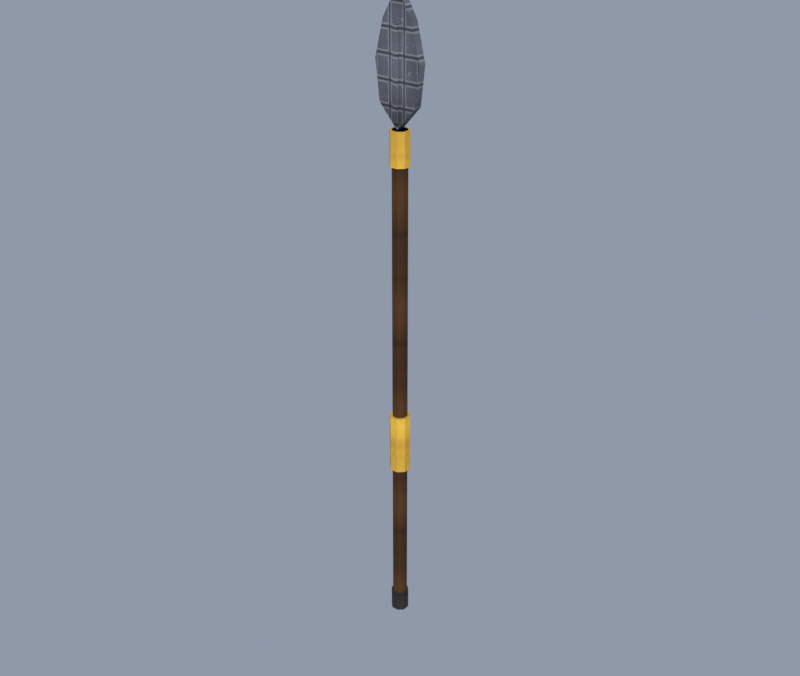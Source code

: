 # Source: valkyr_spear.blend  (saved by Blender 5.2.44; exported with 4.5.12 LTS)
import bpy
from mathutils import Matrix  # noqa: F401  (used for matrix-valued properties, if any)

bpy.ops.wm.read_factory_settings(use_empty=True)
scene = bpy.context.scene
scene.name = 'Scene'

# ---- collections
col_collection = bpy.data.collections.new('Collection'); scene.collection.children.link(col_collection)

# ---- images (referenced by path relative to the original .blend; pixels are not part of the script)
import os
ASSET_DIR = os.environ.get("B2B_ASSET_DIR", "")  # directory of the original .blend (textures are referenced by path, not embedded)
HERE = os.path.dirname(os.path.abspath(__file__))  # packed textures are extracted next to this script under _unpacked/

def load_image(name, relpath, width, height, colorspace="sRGB"):
    """Load a texture the original file referenced (path relative to the .blend, or extracted next to this script)."""
    p = next((c for c in (os.path.join(HERE, relpath), os.path.join(ASSET_DIR, relpath)) if relpath and os.path.exists(c)), "")
    if p:
        img = bpy.data.images.load(p, check_existing=True)
        img.name = name
    else:  # same state as the original file: an image datablock whose file is absent (Cycles renders it pink)
        img = bpy.data.images.new(name, width, height)
        img.source = "FILE"
        img.filepath = "//" + (relpath or name)
    img.colorspace_settings.name = colorspace
    return img
img_km_wpn_dark_wood_png = load_image('km_wpn_dark_wood.png', '_unpacked/km_wpn_dark_wood.1491eb0f.png', 1024, 1024, 'sRGB')
img_km_wpn_dark_steel_png = load_image('km_wpn_dark_steel.png', '_unpacked/km_wpn_dark_steel.b2eeb7f2.png', 1024, 1024, 'sRGB')
img_km_gold_png = load_image('km_gold.png', '_unpacked/km_gold.fefc0a34.png', 1024, 1024, 'sRGB')
img_km_iron_png = load_image('km_iron.png', '_unpacked/km_iron.59d86791.png', 1024, 1024, 'sRGB')

# ---- materials (node trees are filled in below, after node groups)
mat_km_wpn_dark_wood = bpy.data.materials.new('KM_wpn_dark_wood')
mat_km_wpn_dark_steel = bpy.data.materials.new('KM_wpn_dark_steel')
mat_km_gold = bpy.data.materials.new('KM_gold')
mat_km_iron = bpy.data.materials.new('KM_iron')

# ---- material node trees
mat_km_wpn_dark_wood.use_nodes = True; mat_km_wpn_dark_wood.node_tree.nodes.clear()
_N = mat_km_wpn_dark_wood.node_tree.nodes; _L = mat_km_wpn_dark_wood.node_tree.links
n0 = _N.new('ShaderNodeBsdfPrincipled'); n0.name = 'Principled BSDF'; n0.location = (-200, 100)
n0.inputs[2].default_value = 1.0
n0.inputs[10].default_value = 0.005
n0.inputs[13].default_value = 0.18
n1 = _N.new('ShaderNodeOutputMaterial'); n1.name = 'Material Output'; n1.location = (200, 100)
n2 = _N.new('ShaderNodeTexImage'); n2.name = 'Image Texture'; n2.location = (-400, 200)
n2.image = img_km_wpn_dark_wood_png
n2.interpolation = 'Smart'
_L.new(n0.outputs[0], n1.inputs[0])
_L.new(n2.outputs[0], n0.inputs[0])
n1.is_active_output = True
mat_km_wpn_dark_steel.use_nodes = True; mat_km_wpn_dark_steel.node_tree.nodes.clear()
_N = mat_km_wpn_dark_steel.node_tree.nodes; _L = mat_km_wpn_dark_steel.node_tree.links
n0 = _N.new('ShaderNodeBsdfPrincipled'); n0.name = 'Principled BSDF'; n0.location = (-200, 100)
n0.inputs[2].default_value = 1.0
n0.inputs[10].default_value = 0.005
n0.inputs[13].default_value = 0.18
n1 = _N.new('ShaderNodeOutputMaterial'); n1.name = 'Material Output'; n1.location = (200, 100)
n2 = _N.new('ShaderNodeTexImage'); n2.name = 'Image Texture'; n2.location = (-400, 200)
n2.image = img_km_wpn_dark_steel_png
n2.interpolation = 'Smart'
_L.new(n0.outputs[0], n1.inputs[0])
_L.new(n2.outputs[0], n0.inputs[0])
n1.is_active_output = True
mat_km_gold.use_nodes = True; mat_km_gold.node_tree.nodes.clear()
_N = mat_km_gold.node_tree.nodes; _L = mat_km_gold.node_tree.links
n0 = _N.new('ShaderNodeBsdfPrincipled'); n0.name = 'Principled BSDF'; n0.location = (-200, 100)
n0.inputs[2].default_value = 1.0
n0.inputs[10].default_value = 0.005
n0.inputs[13].default_value = 0.18
n1 = _N.new('ShaderNodeOutputMaterial'); n1.name = 'Material Output'; n1.location = (200, 100)
n2 = _N.new('ShaderNodeTexImage'); n2.name = 'Image Texture'; n2.location = (-400, 200)
n2.image = img_km_gold_png
n2.interpolation = 'Smart'
_L.new(n0.outputs[0], n1.inputs[0])
_L.new(n2.outputs[0], n0.inputs[0])
n1.is_active_output = True
mat_km_iron.use_nodes = True; mat_km_iron.node_tree.nodes.clear()
_N = mat_km_iron.node_tree.nodes; _L = mat_km_iron.node_tree.links
n0 = _N.new('ShaderNodeBsdfPrincipled'); n0.name = 'Principled BSDF'; n0.location = (-200, 100)
n0.inputs[2].default_value = 1.0
n0.inputs[10].default_value = 0.005
n0.inputs[13].default_value = 0.18
n1 = _N.new('ShaderNodeOutputMaterial'); n1.name = 'Material Output'; n1.location = (200, 100)
n2 = _N.new('ShaderNodeTexImage'); n2.name = 'Image Texture'; n2.location = (-400, 200)
n2.image = img_km_iron_png
n2.interpolation = 'Smart'
_L.new(n0.outputs[0], n1.inputs[0])
_L.new(n2.outputs[0], n0.inputs[0])
n1.is_active_output = True

# ---- world
world_km_world = bpy.data.worlds.new('KM_World'); scene.world = world_km_world
world_km_world.use_nodes = True; world_km_world.node_tree.nodes.clear()
_N = world_km_world.node_tree.nodes; _L = world_km_world.node_tree.links
n0 = _N.new('ShaderNodeBackground'); n0.name = 'Background'; n0.location = (-200, 100)
n0.inputs[0].default_value = (0.5, 0.58, 0.72, 1.0)
n0.inputs[1].default_value = 0.55
n1 = _N.new('ShaderNodeOutputWorld'); n1.name = 'World Output'; n1.location = (200, 100)
_L.new(n0.outputs[0], n1.inputs[0])
n1.is_active_output = True

# ---- lights
light_sun = bpy.data.lights.new('Sun', 'SUN')
light_sun.color = (1.0, 0.96, 0.88)
light_sun.angle = 0.1047
light_sun.energy = 3.4
light_fill = bpy.data.lights.new('Fill', 'AREA')
light_fill.color = (0.82, 0.87, 1.0)
light_fill.energy = 140.0
light_fill.size = 8.0

# ---- meshes
me_valkyr_spear = bpy.data.meshes.new('valkyr_spear')
me_valkyr_spear.from_pydata([(0.03234, 0.01339, -0.85), (0.01339, 0.03234, -0.85), (-0.01339, 0.03234, -0.85), (-0.03234, 0.01339, -0.85), (-0.03234, -0.01339, -0.85), (-0.01339, -0.03234, -0.85), (0.01339, -0.03234, -0.85), (0.03234, -0.01339, -0.85), (0.03234, 0.01339, 1.45), (0.01339, 0.03234, 1.45), (-0.01339, 0.03234, 1.45), (-0.03234, 0.01339, 1.45), (-0.03234, -0.01339, 1.45), (-0.01339, -0.03234, 1.45), (0.01339, -0.03234, 1.45), (0.03234, -0.01339, 1.45), (0.04435, 0.01837, -0.14), (0.01837, 0.04435, -0.14), (-0.01837, 0.04435, -0.14), (-0.04435, 0.01837, -0.14), (-0.04435, -0.01837, -0.14), (-0.01837, -0.04435, -0.14), (0.01837, -0.04435, -0.14), (0.04435, -0.01837, -0.14), (0.04435, 0.01837, 0.14), (0.01837, 0.04435, 0.14), (-0.01837, 0.04435, 0.14), (-0.04435, 0.01837, 0.14), (-0.04435, -0.01837, 0.14), (-0.01837, -0.04435, 0.14), (0.01837, -0.04435, 0.14), (0.04435, -0.01837, 0.14), (0.04065, 0.01684, 1.3), (0.01684, 0.04065, 1.3), (-0.01684, 0.04065, 1.3), (-0.04065, 0.01684, 1.3), (-0.04065, -0.01684, 1.3), (-0.01684, -0.04065, 1.3), (0.01684, -0.04065, 1.3), (0.04065, -0.01684, 1.3), (0.04065, 0.01684, 1.45), (0.01684, 0.04065, 1.45), (-0.01684, 0.04065, 1.45), (-0.04065, 0.01684, 1.45), (-0.04065, -0.01684, 1.45), (-0.01684, -0.04065, 1.45), (0.01684, -0.04065, 1.45), (0.04065, -0.01684, 1.45), (0.0388, 0.01607, -0.95), (0.01607, 0.0388, -0.95), (-0.01607, 0.0388, -0.95), (-0.0388, 0.01607, -0.95), (-0.0388, -0.01607, -0.95), (-0.01607, -0.0388, -0.95), (0.01607, -0.0388, -0.95), (0.0388, -0.01607, -0.95), (0.0388, 0.01607, -0.85), (0.01607, 0.0388, -0.85), (-0.01607, 0.0388, -0.85), (-0.0388, 0.01607, -0.85), (-0.0388, -0.01607, -0.85), (-0.01607, -0.0388, -0.85), (0.01607, -0.0388, -0.85), (0.0388, -0.01607, -0.85), (-0.09, -0.018, 1.55), (-0.11, -0.018, 1.72), (-0.07, -0.018, 1.88), (0.0, -0.018, 2.0), (0.07, -0.018, 1.88), (0.11, -0.018, 1.72), (0.09, -0.018, 1.55), (0.0, -0.018, 1.45), (-0.09, 0.018, 1.55), (-0.11, 0.018, 1.72), (-0.07, 0.018, 1.88), (0.0, 0.018, 2.0), (0.07, 0.018, 1.88), (0.11, 0.018, 1.72), (0.09, 0.018, 1.55), (0.0, 0.018, 1.45), (-0.012, -0.03, 1.48), (0.012, -0.03, 1.48), (-0.012, 0.03, 1.48), (0.012, 0.03, 1.48), (-0.012, -0.03, 1.86), (0.012, -0.03, 1.86), (-0.012, 0.03, 1.86), (0.012, 0.03, 1.86)], [], [(7, 6, 5, 4, 3, 2, 1, 0), (8, 9, 10, 11, 12, 13, 14, 15), (0, 1, 9, 8), (1, 2, 10, 9), (2, 3, 11, 10), (3, 4, 12, 11), (4, 5, 13, 12), (5, 6, 14, 13), (6, 7, 15, 14), (7, 0, 8, 15), (23, 22, 21, 20, 19, 18, 17, 16), (24, 25, 26, 27, 28, 29, 30, 31), (16, 17, 25, 24), (17, 18, 26, 25), (18, 19, 27, 26), (19, 20, 28, 27), (20, 21, 29, 28), (21, 22, 30, 29), (22, 23, 31, 30), (23, 16, 24, 31), (39, 38, 37, 36, 35, 34, 33, 32), (40, 41, 42, 43, 44, 45, 46, 47), (32, 33, 41, 40), (33, 34, 42, 41), (34, 35, 43, 42), (35, 36, 44, 43), (36, 37, 45, 44), (37, 38, 46, 45), (38, 39, 47, 46), (39, 32, 40, 47), (55, 54, 53, 52, 51, 50, 49, 48), (56, 57, 58, 59, 60, 61, 62, 63), (48, 49, 57, 56), (49, 50, 58, 57), (50, 51, 59, 58), (51, 52, 60, 59), (52, 53, 61, 60), (53, 54, 62, 61), (54, 55, 63, 62), (55, 48, 56, 63), (71, 70, 69, 68, 67, 66, 65, 64), (72, 73, 74, 75, 76, 77, 78, 79), (64, 65, 73, 72), (65, 66, 74, 73), (66, 67, 75, 74), (67, 68, 76, 75), (68, 69, 77, 76), (69, 70, 78, 77), (70, 71, 79, 78), (71, 64, 72, 79), (80, 81, 83, 82), (84, 86, 87, 85), (80, 84, 85, 81), (82, 83, 87, 86), (80, 82, 86, 84), (81, 85, 87, 83)])
me_valkyr_spear.polygons.foreach_set('material_index', [0, 0, 0, 0, 0, 0, 0, 0, 0, 0, 2, 2, 2, 2, 2, 2, 2, 2, 2, 2, 2, 2, 2, 2, 2, 2, 2, 2, 2, 2, 3, 3, 3, 3, 3, 3, 3, 3, 3, 3, 1, 1, 1, 1, 1, 1, 1, 1, 1, 1, 1, 1, 1, 1, 1, 1])
_uv = me_valkyr_spear.uv_layers.new(name='UVMap')
_uv.uv.foreach_set('vector', [-0.06467, -0.02679, -0.02679, -0.06467, 0.02679, -0.06467, 0.06467, -0.02679, 0.06467, 0.02679, 0.02679, 0.06467, -0.02679, 0.06467, -0.06467, 0.02679, 0.06467, 0.02679, 0.02679, 0.06467, -0.02679, 0.06467, -0.06467, 0.02679, -0.06467, -0.02679, -0.02679, -0.06467, 0.02679, -0.06467, 0.06467, -0.02679, 0.02679, -1.7, -0.02679, -1.7, -0.02679, 2.9, 0.02679, 2.9, 0.02679, -1.7, -0.02679, -1.7, -0.02679, 2.9, 0.02679, 2.9, 0.02679, -1.7, -0.02679, -1.7, -0.02679, 2.9, 0.02679, 2.9, 0.02679, -1.7, -0.02679, -1.7, -0.02679, 2.9, 0.02679, 2.9, 0.02679, -1.7, -0.02679, -1.7, -0.02679, 2.9, 0.02679, 2.9, 0.02679, -1.7, -0.02679, -1.7, -0.02679, 2.9, 0.02679, 2.9, 0.02679, -1.7, -0.02679, -1.7, -0.02679, 2.9, 0.02679, 2.9, 0.02679, -1.7, -0.02679, -1.7, -0.02679, 2.9, 0.02679, 2.9, -0.08869, -0.03674, -0.03674, -0.08869, 0.03674, -0.08869, 0.08869, -0.03674, 0.08869, 0.03674, 0.03674, 0.08869, -0.03674, 0.08869, -0.08869, 0.03674, 0.08869, 0.03674, 0.03674, 0.08869, -0.03674, 0.08869, -0.08869, 0.03674, -0.08869, -0.03674, -0.03674, -0.08869, 0.03674, -0.08869, 0.08869, -0.03674, 0.03674, -0.28, -0.03674, -0.28, -0.03674, 0.28, 0.03674, 0.28, 0.03674, -0.28, -0.03674, -0.28, -0.03674, 0.28, 0.03674, 0.28, 0.03674, -0.28, -0.03674, -0.28, -0.03674, 0.28, 0.03674, 0.28, 0.03674, -0.28, -0.03674, -0.28, -0.03674, 0.28, 0.03674, 0.28, 0.03674, -0.28, -0.03674, -0.28, -0.03674, 0.28, 0.03674, 0.28, 0.03674, -0.28, -0.03674, -0.28, -0.03674, 0.28, 0.03674, 0.28, 0.03674, -0.28, -0.03674, -0.28, -0.03674, 0.28, 0.03674, 0.28, 0.03674, -0.28, -0.03674, -0.28, -0.03674, 0.28, 0.03674, 0.28, -0.0813, -0.03368, -0.03368, -0.0813, 0.03368, -0.0813, 0.0813, -0.03368, 0.0813, 0.03368, 0.03368, 0.0813, -0.03368, 0.0813, -0.0813, 0.03368, 0.0813, 0.03368, 0.03368, 0.0813, -0.03368, 0.0813, -0.0813, 0.03368, -0.0813, -0.03368, -0.03368, -0.0813, 0.03368, -0.0813, 0.0813, -0.03368, 0.03368, 2.6, -0.03368, 2.6, -0.03368, 2.9, 0.03368, 2.9, 0.03368, 2.6, -0.03368, 2.6, -0.03368, 2.9, 0.03368, 2.9, 0.03368, 2.6, -0.03368, 2.6, -0.03368, 2.9, 0.03368, 2.9, 0.03368, 2.6, -0.03368, 2.6, -0.03368, 2.9, 0.03368, 2.9, 0.03368, 2.6, -0.03368, 2.6, -0.03368, 2.9, 0.03368, 2.9, 0.03368, 2.6, -0.03368, 2.6, -0.03368, 2.9, 0.03368, 2.9, 0.03368, 2.6, -0.03368, 2.6, -0.03368, 2.9, 0.03368, 2.9, 0.03368, 2.6, -0.03368, 2.6, -0.03368, 2.9, 0.03368, 2.9, -0.07761, -0.03215, -0.03215, -0.07761, 0.03215, -0.07761, 0.07761, -0.03215, 0.07761, 0.03215, 0.03215, 0.07761, -0.03215, 0.07761, -0.07761, 0.03215, 0.07761, 0.03215, 0.03215, 0.07761, -0.03215, 0.07761, -0.07761, 0.03215, -0.07761, -0.03215, -0.03215, -0.07761, 0.03215, -0.07761, 0.07761, -0.03215, 0.03215, -1.9, -0.03215, -1.9, -0.03215, -1.7, 0.03215, -1.7, 0.03215, -1.9, -0.03215, -1.9, -0.03215, -1.7, 0.03215, -1.7, 0.03215, -1.9, -0.03215, -1.9, -0.03215, -1.7, 0.03215, -1.7, 0.03215, -1.9, -0.03215, -1.9, -0.03215, -1.7, 0.03215, -1.7, 0.03215, -1.9, -0.03215, -1.9, -0.03215, -1.7, 0.03215, -1.7, 0.03215, -1.9, -0.03215, -1.9, -0.03215, -1.7, 0.03215, -1.7, 0.03215, -1.9, -0.03215, -1.9, -0.03215, -1.7, 0.03215, -1.7, 0.03215, -1.9, -0.03215, -1.9, -0.03215, -1.7, 0.03215, -1.7, 0.0, 2.9, -0.18, 3.1, -0.22, 3.44, -0.14, 3.76, 0.0, 4.0, 0.14, 3.76, 0.22, 3.44, 0.18, 3.1, -0.18, 3.1, -0.22, 3.44, -0.14, 3.76, 0.0, 4.0, 0.14, 3.76, 0.22, 3.44, 0.18, 3.1, 0.0, 2.9, -0.036, 3.1, -0.036, 3.44, 0.036, 3.44, 0.036, 3.1, -0.036, 3.44, -0.036, 3.76, 0.036, 3.76, 0.036, 3.44, -0.036, 3.177, -0.036, 3.455, 0.036, 3.455, 0.036, 3.177, 0.036, 3.455, 0.036, 3.177, -0.036, 3.177, -0.036, 3.455, 0.036, 3.76, 0.036, 3.44, -0.036, 3.44, -0.036, 3.76, 0.036, 3.44, 0.036, 3.1, -0.036, 3.1, -0.036, 3.44, 0.036, 2.425, 0.036, 2.156, -0.036, 2.156, -0.036, 2.425, -0.036, 2.156, -0.036, 2.425, 0.036, 2.425, 0.036, 2.156, -0.024, -0.06, 0.024, -0.06, 0.024, 0.06, -0.024, 0.06, 0.024, -0.06, 0.024, 0.06, -0.024, 0.06, -0.024, -0.06, -0.024, 2.96, -0.024, 3.72, 0.024, 3.72, 0.024, 2.96, 0.024, 2.96, -0.024, 2.96, -0.024, 3.72, 0.024, 3.72, 0.06, 2.96, -0.06, 2.96, -0.06, 3.72, 0.06, 3.72, -0.06, 2.96, -0.06, 3.72, 0.06, 3.72, 0.06, 2.96])
me_valkyr_spear.materials.append(mat_km_wpn_dark_wood)
me_valkyr_spear.materials.append(mat_km_wpn_dark_steel)
me_valkyr_spear.materials.append(mat_km_gold)
me_valkyr_spear.materials.append(mat_km_iron)
me_valkyr_spear.update()

# ---- objects
ob_valkyr_spear = bpy.data.objects.new('valkyr_spear', me_valkyr_spear)
ob_sun = bpy.data.objects.new('Sun', light_sun)
ob_fill = bpy.data.objects.new('Fill', light_fill)

# ---- transforms, parenting, visibility, modifiers, constraints
ob_valkyr_spear.location = (0.0, 0.0, 0.0)
ob_sun.location = (0.0, 0.0, 0.0)
ob_sun.rotation_euler = (0.9425, 0.0, 0.6632)
ob_fill.location = (-6.0, 5.0, 3.5)
ob_fill.rotation_euler = (1.134, 0.0, -2.443)

# ---- collection membership
col_collection.objects.link(ob_valkyr_spear)
col_collection.objects.link(ob_sun)
col_collection.objects.link(ob_fill)

# ---- scene / render settings (as saved in the file)
scene.frame_start = 1; scene.frame_end = 250; scene.frame_set(1)
scene.render.engine = 'BLENDER_EEVEE_NEXT'
scene.render.resolution_x = 900
scene.render.resolution_y = 760
scene.render.bake_bias = 0.0
scene.render.bake_samples = 0
scene.render.compositor_device = 'GPU'
scene.eevee.use_volume_custom_range = False
scene.eevee.fast_gi_thickness_near = 0.1
scene.eevee.fast_gi_thickness_far = 0.0
scene.eevee.ray_tracing_options.screen_trace_thickness = 0.1
scene.view_settings.view_transform = 'Standard'
bpy.context.view_layer.update()

# ---- added for rendering (the .blend has no active camera): camera
cam_auto = bpy.data.cameras.new('AutoCamera')
cam_auto.lens = 50.0
cam_auto.sensor_width = 36.0
cam_auto.clip_end = 1000.0
ob_auto_camera = bpy.data.objects.new('AutoCamera', cam_auto)
scene.collection.objects.link(ob_auto_camera)
ob_auto_camera.location = (2.73822, -3.28587, 2.71558)
ob_auto_camera.rotation_euler = (1.09748, -7.21219e-08, 0.694738)
scene.camera = ob_auto_camera
bpy.context.view_layer.update()
